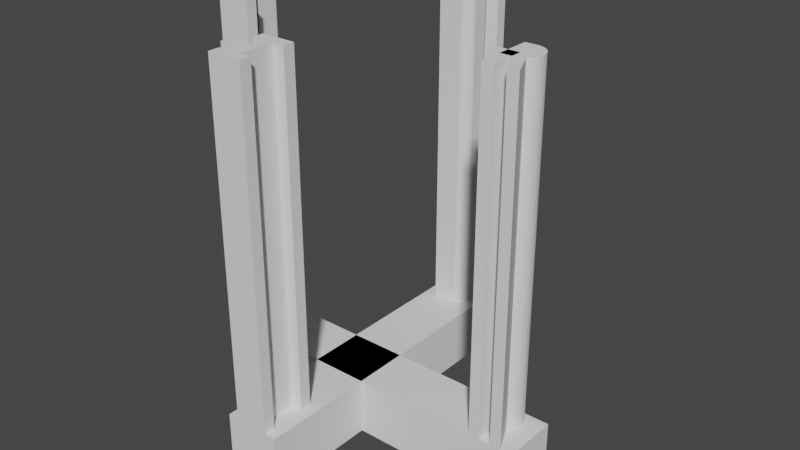# Source: phantom1.blend  (saved by Blender 2.92.15; exported with 4.5.12 LTS)
import bpy
from mathutils import Matrix  # noqa: F401  (used for matrix-valued properties, if any)

bpy.ops.wm.read_factory_settings(use_empty=True)
scene = bpy.context.scene
scene.name = 'Scene'

# ---- collections
col_collection = bpy.data.collections.new('Collection'); scene.collection.children.link(col_collection)

# ---- world
world_world = bpy.data.worlds.new('World'); scene.world = world_world
world_world.use_nodes = True; world_world.node_tree.nodes.clear()
_N = world_world.node_tree.nodes; _L = world_world.node_tree.links
n0 = _N.new('ShaderNodeOutputWorld'); n0.name = 'World Output'; n0.location = (300, 300)
n1 = _N.new('ShaderNodeBackground'); n1.name = 'Background'; n1.location = (10, 300)
n1.inputs[0].default_value = (0.05088, 0.05088, 0.05088, 1.0)
_L.new(n1.outputs[0], n0.inputs[0])
n0.is_active_output = True
world_world.color = (0.05088, 0.05088, 0.05088)
world_world.use_sun_shadow = False
world_world.sun_shadow_jitter_overblur = 0.0

# ---- meshes
me_plane_009 = bpy.data.meshes.new('Plane.009')
me_plane_009.from_pydata([(0.0, 2.0, 0.0), (2.0, 2.0, 0.0), (0.0, 3.0, 0.0), (2.0, 3.0, 0.0), (2.0, 0.0, 0.0), (3.0, 0.0, 0.0), (2.0, 5.0, 0.0), (3.0, 5.0, 0.0), (1.0, 0.0, 0.0), (4.0, 0.0, 0.0), (1.0, 1.0, 0.0), (4.0, 1.0, 0.0), (1.0, 4.0, 0.0), (4.0, 4.0, 0.0), (1.0, 5.0, 0.0), (4.0, 5.0, 0.0), (3.0, 1.0, 0.0), (2.0, 1.0, 0.0), (2.0, 4.0, 0.0), (3.0, 4.0, 0.0), (0.0, 3.0, 30.0), (0.0, 2.0, 30.0), (2.0, 2.0, 30.0), (2.0, 3.0, 30.0), (2.0, 0.0, 30.0), (3.0, 0.0, 30.0), (3.0, 5.0, 30.0), (2.0, 5.0, 30.0), (1.0, 1.0, 30.0), (1.0, 0.0, 30.0), (4.0, 0.0, 30.0), (4.0, 1.0, 30.0), (2.0, 1.0, 30.0), (1.0, 5.0, 30.0), (1.0, 4.0, 30.0), (3.0, 4.0, 30.0), (4.0, 4.0, 30.0), (4.0, 5.0, 30.0), (3.0, 1.0, 30.0), (2.0, 4.0, 30.0), (-10.0, 10.0, -5.0), (20.0, 10.0, -5.0), (-10.0, 15.0, -5.0), (20.0, 15.0, -5.0), (-10.0, 10.0, 0.0), (20.0, 10.0, 0.0), (-10.0, 15.0, 0.0), (20.0, 15.0, 0.0), (0.0, 0.0, -5.0), (5.0, 0.0, -5.0), (0.0, 30.0, -5.0), (5.0, 30.0, -5.0), (0.0, 0.0, 0.0), (5.0, 0.0, 0.0), (0.0, 30.0, 0.0), (5.0, 30.0, 0.0), (-10.0, 12.0, 0.0), (-8.0, 12.0, 0.0), (-10.0, 13.0, 0.0), (-8.0, 13.0, 0.0), (-9.0, 10.0, 0.0), (-9.0, 15.0, 0.0), (-8.0, 15.0, 0.0), (-6.0, 10.0, 0.0), (-8.0, 11.0, 0.0), (-6.0, 11.0, 0.0), (-10.0, 13.0, 30.0), (-10.0, 12.0, 30.0), (-8.0, 12.0, 30.0), (-8.0, 13.0, 30.0), (-9.0, 15.0, 30.0), (-9.0, 10.0, 30.0), (-6.0, 10.0, 30.0), (-8.0, 11.0, 30.0), (-8.0, 15.0, 30.0), (-6.0, 11.0, 30.0), (0.0, 27.0, 0.0), (2.0, 27.0, 0.0), (0.0, 28.0, 0.0), (2.0, 28.0, 0.0), (4.005, 25.86, 3.035e-07), (3.976, 25.74, 1.117e-06), (3.929, 25.62, 2.295e-06), (3.867, 25.51, 3.691e-06), (3.791, 25.4, 5.16e-06), (3.703, 25.3, 6.557e-06), (3.604, 25.21, 7.734e-06), (3.497, 25.14, 8.548e-06), (3.382, 25.07, 8.851e-06), (3.263, 25.03, 8.499e-06), (3.14, 25.0, 7.346e-06), (3.0, 25.0, 0.0), (2.0, 29.0, 0.0), (4.0, 29.0, 0.0), (2.0, 30.0, 0.0), (4.0, 30.0, 0.0), (1.0, 28.0, 0.0), (2.0, 28.0, 0.0), (1.0, 29.0, 0.0), (1.0, 25.0, 0.0), (1.0, 26.0, 0.0), (3.0, 26.0, 0.0), (4.0, 26.0, 0.0), (3.0, 27.0, 0.0), (4.0, 27.0, 0.0), (1.01, 29.12, 3.035e-07), (1.039, 29.25, 1.117e-06), (1.086, 29.37, 2.295e-06), (1.148, 29.48, 3.691e-06), (1.224, 29.59, 5.16e-06), (1.312, 29.69, 6.557e-06), (1.411, 29.78, 7.734e-06), (1.519, 29.85, 8.548e-06), (1.633, 29.91, 8.851e-06), (1.752, 29.96, 8.499e-06), (1.875, 29.99, 7.346e-06), (2.0, 27.0, 0.0), (3.0, 28.0, 0.0), (1.01, 27.88, 5.142e-06), (1.039, 27.75, 4.857e-06), (1.086, 27.63, 4.426e-06), (1.148, 27.52, 3.885e-06), (1.224, 27.41, 3.272e-06), (1.312, 27.31, 2.623e-06), (1.411, 27.22, 1.973e-06), (1.519, 27.15, 1.36e-06), (1.633, 27.09, 8.196e-07), (1.752, 27.04, 3.885e-07), (1.875, 27.01, 1.032e-07), (2.0, 27.0, 0.0), (4.005, 27.11, -1.032e-07), (3.976, 27.24, -3.885e-07), (3.929, 27.36, 0.0), (3.867, 27.47, -1.36e-06), (3.791, 27.58, -1.973e-06), (3.703, 27.68, -2.623e-06), (3.604, 27.76, -3.272e-06), (3.497, 27.84, -3.885e-06), (3.382, 27.9, -4.426e-06), (3.263, 27.95, -4.857e-06), (3.14, 27.98, -5.142e-06), (4.572e-06, 28.0, 30.0), (4.572e-06, 27.0, 30.0), (2.0, 27.0, 30.0), (2.0, 28.0, 30.0), (3.0, 26.0, 30.0), (3.867, 25.51, 30.0), (4.005, 25.86, 30.0), (3.976, 25.74, 30.0), (3.929, 25.62, 30.0), (3.791, 25.4, 30.0), (3.703, 25.3, 30.0), (3.604, 25.21, 30.0), (3.497, 25.14, 30.0), (3.382, 25.07, 30.0), (3.263, 25.03, 30.0), (3.14, 25.0, 30.0), (3.0, 25.0, 30.0), (2.0, 28.0, 30.0), (1.875, 27.01, 30.0), (2.0, 29.0, 30.0), (4.0, 29.0, 30.0), (4.0, 30.0, 30.0), (2.0, 30.0, 30.0), (1.0, 29.0, 30.0), (1.0, 28.0, 30.0), (3.976, 27.24, 30.0), (4.0, 27.0, 30.0), (1.0, 26.0, 30.0), (1.0, 25.0, 30.0), (3.0, 27.0, 30.0), (4.0, 26.0, 30.0), (1.752, 27.04, 30.0), (1.01, 29.12, 30.0), (1.039, 29.25, 30.0), (1.086, 29.37, 30.0), (1.148, 29.48, 30.0), (1.224, 29.59, 30.0), (1.313, 29.69, 30.0), (1.411, 29.78, 30.0), (1.519, 29.85, 30.0), (1.633, 29.91, 30.0), (1.752, 29.96, 30.0), (1.875, 29.99, 30.0), (1.01, 27.88, 30.0), (1.039, 27.75, 30.0), (1.086, 27.63, 30.0), (1.148, 27.52, 30.0), (1.224, 27.41, 30.0), (1.313, 27.31, 30.0), (1.411, 27.22, 30.0), (1.519, 27.15, 30.0), (1.633, 27.09, 30.0), (2.0, 27.0, 30.0), (4.005, 27.11, 30.0), (3.929, 27.36, 30.0), (3.867, 27.47, 30.0), (3.791, 27.58, 30.0), (3.703, 27.68, 30.0), (3.604, 27.76, 30.0), (3.497, 27.84, 30.0), (3.382, 27.9, 30.0), (3.263, 27.95, 30.0), (3.14, 27.98, 30.0), (2.0, 27.0, 30.0), (3.0, 28.0, 30.0), (15.0, 12.0, 0.0), (17.0, 12.0, 0.0), (15.0, 13.0, 0.0), (17.0, 13.0, 0.0), (18.0, 10.0, 0.0), (19.0, 10.0, 0.0), (16.0, 10.0, 0.0), (17.0, 10.0, 0.0), (16.0, 15.0, 0.0), (17.0, 15.0, 0.0), (17.0, 12.0, 0.0), (18.06, 12.44, 0.0), (18.25, 12.67, 0.0), (18.39, 12.93, 0.0), (18.47, 13.21, 0.0), (18.5, 13.5, 0.0), (18.47, 13.79, 0.0), (18.39, 14.07, 0.0), (18.25, 14.33, 0.0), (18.06, 14.56, 0.0), (17.83, 14.75, 0.0), (17.57, 14.89, 0.0), (17.29, 14.97, 0.0), (17.92, 12.3, 0.0), (15.0, 12.0, 30.0), (17.0, 12.0, 30.0), (15.0, 13.0, 30.0), (17.0, 13.0, 30.0), (18.0, 10.0, 30.0), (19.0, 10.0, 30.0), (16.0, 10.0, 30.0), (17.0, 10.0, 30.0), (16.0, 15.0, 30.0), (17.0, 15.0, 30.0), (17.0, 12.0, 30.0), (18.06, 12.44, 30.0), (18.25, 12.67, 30.0), (18.39, 12.93, 30.0), (18.47, 13.21, 30.0), (18.5, 13.5, 30.0), (18.47, 13.79, 30.0), (18.39, 14.07, 30.0), (18.25, 14.33, 30.0), (18.06, 14.56, 30.0), (17.83, 14.75, 30.0), (17.57, 14.89, 30.0), (17.29, 14.97, 30.0), (17.92, 12.3, 30.0)], [], [(16, 11, 5), (7, 18, 6), (12, 14, 6), (11, 9, 5), (4, 8, 17), (18, 7, 19), (8, 10, 17), (16, 4, 17), (7, 15, 19), (15, 13, 19), (4, 16, 5), (18, 12, 6), (18, 19, 3), (16, 1, 3), (1, 2, 3), (1, 0, 2), (16, 17, 1), (3, 19, 16), (38, 25, 31), (26, 27, 39), (34, 27, 33), (31, 25, 30), (24, 32, 29), (39, 35, 26), (29, 32, 28), (38, 32, 24), (26, 35, 37), (37, 35, 36), (24, 25, 38), (39, 27, 34), (39, 23, 35), (38, 23, 22), (22, 23, 20), (22, 20, 21), (38, 22, 32), (23, 38, 35), (18, 3, 23, 39), (13, 36, 35, 19), (9, 30, 25, 5), (3, 2, 20, 23), (18, 39, 34, 12), (15, 37, 36, 13), (14, 33, 27, 6), (5, 25, 24, 4), (7, 26, 37, 15), (6, 27, 26, 7), (16, 19, 35, 38), (8, 29, 28, 10), (11, 31, 30, 9), (4, 24, 29, 8), (10, 28, 32, 17), (2, 0, 21, 20), (16, 38, 31, 11), (1, 17, 32, 22), (12, 34, 33, 14), (0, 1, 22, 21), (40, 42, 43, 41), (44, 45, 47, 46), (41, 43, 47, 45), (42, 40, 44, 46), (43, 42, 46, 47), (40, 41, 45, 44), (48, 50, 51, 49), (52, 53, 55, 54), (49, 51, 55, 53), (50, 48, 52, 54), (51, 50, 54, 55), (48, 49, 53, 52), (56, 58, 59, 57), (64, 61, 62), (64, 60, 61), (63, 64, 65), (63, 60, 64), (67, 68, 69, 66), (73, 74, 70), (73, 70, 71), (72, 75, 73), (72, 73, 71), (59, 58, 66, 69), (63, 65, 75, 72), (58, 56, 67, 66), (62, 61, 70, 74), (61, 60, 71, 70), (65, 64, 73, 75), (56, 57, 68, 67), (60, 63, 72, 71), (57, 59, 69, 68), (64, 62, 74, 73), (76, 78, 79, 77), (87, 88, 101), (88, 89, 101), (89, 90, 101), (97, 119, 118), (81, 102, 80), (86, 87, 101), (85, 86, 101), (84, 85, 101), (83, 84, 101), (82, 83, 101), (81, 82, 101), (100, 91, 99), (101, 102, 81), (101, 104, 102), (103, 104, 101), (103, 129, 97), (130, 104, 131), (103, 132, 131), (101, 90, 91), (97, 129, 128), (97, 128, 127), (103, 135, 134), (103, 139, 138), (103, 138, 137), (103, 133, 132), (103, 137, 136), (103, 134, 133), (103, 136, 135), (97, 123, 122), (97, 122, 121), (97, 124, 123), (97, 121, 120), (97, 125, 124), (97, 120, 119), (97, 126, 125), (103, 140, 139), (131, 104, 103), (103, 117, 140), (97, 127, 126), (97, 117, 103), (97, 118, 96), (98, 97, 96), (98, 92, 97), (105, 92, 98), (93, 92, 95), (92, 94, 95), (105, 106, 92), (106, 107, 92), (107, 108, 92), (108, 109, 92), (109, 110, 92), (110, 111, 92), (111, 112, 92), (112, 113, 92), (113, 114, 92), (114, 115, 92), (115, 94, 92), (100, 101, 91), (142, 143, 144, 141), (153, 145, 154), (154, 145, 155), (155, 145, 156), (158, 184, 185), (148, 147, 171), (152, 145, 153), (151, 145, 152), (150, 145, 151), (146, 145, 150), (149, 145, 146), (148, 145, 149), (168, 169, 157), (145, 148, 171), (145, 171, 167), (170, 145, 167), (170, 158, 193), (194, 166, 167), (170, 166, 195), (145, 157, 156), (158, 159, 193), (158, 172, 159), (170, 197, 198), (170, 201, 202), (170, 200, 201), (170, 195, 196), (170, 199, 200), (170, 196, 197), (170, 198, 199), (158, 188, 189), (158, 187, 188), (158, 189, 190), (158, 186, 187), (158, 190, 191), (158, 185, 186), (158, 191, 192), (170, 202, 203), (166, 170, 167), (170, 203, 205), (158, 192, 172), (158, 170, 205), (158, 165, 184), (164, 165, 158), (164, 158, 160), (173, 164, 160), (161, 162, 160), (160, 162, 163), (173, 160, 174), (174, 160, 175), (175, 160, 176), (176, 160, 177), (177, 160, 178), (178, 160, 179), (179, 160, 180), (180, 160, 181), (181, 160, 182), (182, 160, 183), (183, 160, 163), (168, 157, 145), (107, 106, 174, 175), (83, 82, 149, 146), (130, 131, 166, 194), (108, 107, 175, 176), (84, 83, 146, 150), (131, 132, 195, 166), (109, 108, 176, 177), (85, 84, 150, 151), (132, 133, 196, 195), (110, 109, 177, 178), (86, 85, 151, 152), (133, 134, 197, 196), (111, 110, 178, 179), (87, 86, 152, 153), (134, 135, 198, 197), (112, 111, 179, 180), (88, 87, 153, 154), (135, 136, 199, 198), (113, 112, 180, 181), (89, 88, 154, 155), (136, 137, 200, 199), (114, 113, 181, 182), (90, 89, 155, 156), (137, 138, 201, 200), (115, 114, 182, 183), (91, 90, 156, 157), (138, 139, 202, 201), (139, 140, 203, 202), (92, 93, 161, 160), (93, 95, 162, 161), (94, 115, 183, 163), (95, 94, 163, 162), (105, 98, 164, 173), (98, 96, 165, 164), (96, 118, 184, 165), (116, 129, 193, 204), (118, 119, 185, 184), (140, 117, 205, 203), (119, 120, 186, 185), (104, 130, 194, 167), (120, 121, 187, 186), (100, 99, 169, 168), (80, 102, 171, 147), (121, 122, 188, 187), (99, 91, 157, 169), (122, 123, 189, 188), (78, 76, 142, 141), (97, 92, 160, 158), (123, 124, 190, 189), (76, 77, 143, 142), (117, 97, 158, 205), (124, 125, 191, 190), (103, 101, 145, 170), (77, 79, 144, 143), (129, 103, 170, 193), (125, 126, 192, 191), (102, 104, 167, 171), (79, 78, 141, 144), (101, 100, 168, 145), (126, 127, 172, 192), (127, 128, 159, 172), (81, 80, 147, 148), (128, 129, 193, 159), (106, 105, 173, 174), (82, 81, 148, 149), (206, 208, 209, 207), (212, 214, 216), (217, 219, 218), (216, 214, 215), (215, 226, 216), (228, 227, 215), (227, 226, 215), (217, 226, 225), (220, 222, 221), (225, 219, 217), (224, 222, 225), (220, 219, 222), (222, 219, 225), (222, 224, 223), (217, 229, 216), (229, 210, 216), (213, 212, 216), (211, 210, 229), (216, 226, 217), (230, 231, 233, 232), (236, 240, 238), (241, 242, 243), (240, 239, 238), (239, 240, 250), (252, 239, 251), (251, 239, 250), (241, 249, 250), (244, 245, 246), (249, 241, 243), (248, 249, 246), (244, 246, 243), (246, 249, 243), (246, 247, 248), (241, 240, 253), (253, 240, 234), (237, 240, 236), (235, 253, 234), (240, 241, 250), (217, 218, 242, 241), (215, 214, 238, 239), (206, 207, 231, 230), (225, 226, 250, 249), (218, 219, 243, 242), (207, 209, 233, 231), (226, 227, 251, 250), (219, 220, 244, 243), (209, 208, 232, 233), (227, 228, 252, 251), (220, 221, 245, 244), (210, 211, 235, 234), (228, 215, 239, 252), (221, 222, 246, 245), (214, 212, 236, 238), (229, 217, 241, 253), (222, 223, 247, 246), (212, 213, 237, 236), (213, 216, 240, 237), (223, 224, 248, 247), (216, 210, 234, 240), (211, 229, 253, 235), (208, 206, 230, 232), (224, 225, 249, 248)])
_uv = me_plane_009.uv_layers.new(name='UVMap')
_uv.uv.foreach_set('vector', [0.0, 0.0, 0.0, 0.0, 0.0, 0.0, 0.0, 0.0, 0.0, 0.0, 0.0, 0.0, 0.0, 0.0, 0.0, 0.0, 0.0, 0.0, 0.0, 0.0, 0.0, 0.0, 0.0, 0.0, 0.0, 0.0, 0.0, 0.0, 0.0, 0.0, 0.0, 0.0, 0.0, 0.0, 0.0, 0.0, 0.0, 0.0, 0.0, 0.0, 0.0, 0.0, 0.0, 0.0, 0.0, 0.0, 0.0, 0.0, 0.0, 0.0, 0.0, 0.0, 0.0, 0.0, 0.0, 0.0, 0.0, 0.0, 0.0, 0.0, 0.0, 0.0, 0.0, 0.0, 0.0, 0.0, 0.0, 0.0, 0.0, 0.0, 0.0, 0.0, 0.0, 0.0, 0.0, 0.0, 0.0, 0.0, 0.0, 0.0, 0.0, 0.0, 0.0, 0.0, 0.0, 0.0, 0.0, 0.0, 0.0, 0.0, 0.0, 0.0, 0.0, 0.0, 0.0, 0.0, 0.0, 0.0, 0.0, 0.0, 0.0, 0.0, 0.0, 0.0, 0.0, 0.0, 0.0, 0.0, 0.0, 0.0, 0.0, 0.0, 0.0, 0.0, 0.0, 0.0, 0.0, 0.0, 0.0, 0.0, 0.0, 0.0, 0.0, 0.0, 0.0, 0.0, 0.0, 0.0, 0.0, 0.0, 0.0, 0.0, 0.0, 0.0, 0.0, 0.0, 0.0, 0.0, 0.0, 0.0, 0.0, 0.0, 0.0, 0.0, 0.0, 0.0, 0.0, 0.0, 0.0, 0.0, 0.0, 0.0, 0.0, 0.0, 0.0, 0.0, 0.0, 0.0, 0.0, 0.0, 0.0, 0.0, 0.0, 0.0, 0.0, 0.0, 0.0, 0.0, 0.0, 0.0, 0.0, 0.0, 0.0, 0.0, 0.0, 0.0, 0.0, 0.0, 0.0, 0.0, 0.0, 0.0, 0.0, 0.0, 0.0, 0.0, 0.0, 0.0, 0.0, 0.0, 0.0, 0.0, 0.0, 0.0, 0.0, 0.0, 0.0, 0.0, 0.0, 0.0, 0.0, 0.0, 0.0, 0.0, 0.0, 0.0, 0.0, 0.0, 0.0, 0.0, 0.0, 0.0, 0.0, 0.0, 0.0, 0.0, 0.0, 0.0, 0.0, 0.0, 0.0, 0.0, 0.0, 0.0, 0.0, 0.0, 0.0, 0.0, 0.0, 0.0, 0.0, 0.0, 0.0, 0.0, 0.0, 0.0, 0.0, 0.0, 0.0, 0.0, 0.0, 0.0, 0.0, 0.0, 0.0, 0.0, 0.0, 0.0, 0.0, 0.0, 0.0, 0.0, 0.0, 0.0, 0.0, 0.0, 0.0, 0.0, 0.0, 0.0, 0.0, 0.0, 0.0, 0.0, 0.0, 0.0, 0.0, 0.0, 0.0, 0.0, 0.0, 0.0, 0.0, 0.0, 0.0, 0.0, 0.0, 0.0, 0.0, 0.0, 0.0, 0.0, 0.0, 0.0, 0.0, 0.0, 0.0, 0.0, 0.0, 0.0, 0.0, 0.0, 0.0, 0.0, 0.0, 0.0, 0.0, 0.0, 0.0, 0.0, 0.0, 0.0, 0.0, 0.0, 0.0, 0.0, 0.0, 0.0, 0.0, 0.0, 0.0, 0.0, 0.0, 0.0, 0.0, 0.0, 0.0, 0.0, 0.0, 0.0, 0.0, 0.0, 0.0, 0.0, 0.0, 0.0, 0.0, 0.0, 0.0, 0.0, 0.0, 0.0, 0.0, 0.0, 0.0, 0.0, 0.0, 0.0, 0.0, 0.0, 0.0, 0.0, 0.0, 0.0, 0.0, 0.0, 0.0, 0.0, 0.0, 0.0, 0.0, 0.0, 0.0, 0.0, 0.0, 0.0, 0.0, 0.0, 0.0, 0.0, 0.0, 0.0, 0.0, 0.0, 0.0, 0.0, 0.0, 0.0, 0.0, 0.0, 0.0, 0.0, 0.0, 0.0, 0.0, 0.0, 0.0, 0.0, 0.0, 1.0, 1.0, 1.0, 1.0, 0.0, 0.0, 0.0, 1.0, 0.0, 1.0, 1.0, 0.0, 1.0, 1.0, 0.0, 1.0, 1.0, 1.0, 1.0, 1.0, 0.0, 0.0, 1.0, 0.0, 0.0, 0.0, 0.0, 0.0, 1.0, 1.0, 1.0, 0.0, 1.0, 0.0, 1.0, 1.0, 1.0, 0.0, 0.0, 1.0, 0.0, 1.0, 0.0, 0.0, 0.0, 0.0, 0.0, 0.0, 1.0, 1.0, 1.0, 1.0, 0.0, 0.0, 0.0, 1.0, 0.0, 1.0, 1.0, 0.0, 1.0, 1.0, 0.0, 1.0, 1.0, 1.0, 1.0, 1.0, 0.0, 0.0, 1.0, 0.0, 0.0, 0.0, 0.0, 0.0, 1.0, 1.0, 1.0, 0.0, 1.0, 0.0, 1.0, 1.0, 1.0, 0.0, 0.0, 1.0, 0.0, 1.0, 0.0, 0.0, 0.0, 0.0, 0.0, 0.0, 1.0, 1.0, 1.0, 1.0, 0.0, 0.0, 0.0, 0.0, 0.0, 0.0, 0.0, 0.0, 0.0, 0.0, 0.0, 0.0, 0.0, 0.0, 0.0, 0.0, 0.0, 0.0, 0.0, 0.0, 0.0, 0.0, 0.0, 0.0, 0.0, 0.0, 0.0, 1.0, 0.0, 1.0, 1.0, 0.0, 1.0, 0.0, 0.0, 0.0, 0.0, 0.0, 0.0, 0.0, 0.0, 0.0, 0.0, 0.0, 0.0, 0.0, 0.0, 0.0, 0.0, 0.0, 0.0, 0.0, 0.0, 0.0, 0.0, 0.0, 0.0, 1.0, 1.0, 0.0, 1.0, 0.0, 1.0, 1.0, 1.0, 0.0, 0.0, 0.0, 0.0, 0.0, 0.0, 0.0, 0.0, 0.0, 1.0, 0.0, 0.0, 0.0, 0.0, 0.0, 1.0, 0.0, 0.0, 0.0, 0.0, 0.0, 0.0, 0.0, 0.0, 0.0, 0.0, 0.0, 0.0, 0.0, 0.0, 0.0, 0.0, 0.0, 0.0, 0.0, 0.0, 0.0, 0.0, 0.0, 0.0, 0.0, 0.0, 1.0, 0.0, 1.0, 0.0, 0.0, 0.0, 0.0, 0.0, 0.0, 0.0, 0.0, 0.0, 0.0, 0.0, 1.0, 0.0, 1.0, 1.0, 1.0, 1.0, 1.0, 0.0, 0.0, 0.0, 0.0, 0.0, 0.0, 0.0, 0.0, 0.0, 0.0, 0.0, 0.0, 1.0, 1.0, 1.0, 1.0, 0.0, 0.0, 0.0, 0.0, 0.0, 0.0, 0.0, 0.0, 0.0, 0.0, 0.0, 0.0, 0.0, 0.0, 0.0, 0.0, 0.0, 0.0, 0.0, 0.0, 0.0, 0.0, 0.0, 0.0, 0.0, 0.0, 0.0, 0.0, 0.0, 0.0, 0.0, 0.0, 0.0, 0.0, 0.0, 0.0, 0.0, 0.0, 0.0, 0.0, 0.0, 0.0, 0.0, 0.0, 0.0, 0.0, 0.0, 0.0, 0.0, 0.0, 0.0, 0.0, 0.0, 0.0, 0.0, 0.0, 0.0, 0.0, 0.0, 0.0, 0.0, 0.0, 0.0, 0.0, 0.0, 0.0, 0.0, 0.0, 0.0, 0.0, 0.0, 0.0, 0.0, 0.0, 0.0, 0.0, 0.0, 0.0, 0.0, 0.0, 0.0, 0.0, 0.0, 0.0, 0.0, 0.0, 0.0, 0.0, 0.0, 0.0, 0.0, 0.0, 0.0, 0.0, 0.0, 0.0, 0.0, 0.0, 0.0, 0.0, 0.0, 0.0, 0.0, 0.0, 0.0, 0.0, 0.0, 0.0, 0.0, 0.0, 0.0, 0.0, 0.0, 0.0, 0.0, 0.0, 0.0, 0.0, 0.0, 0.0, 0.0, 0.0, 0.0, 0.0, 0.0, 0.0, 0.0, 0.0, 0.0, 0.0, 0.0, 0.0, 0.0, 0.0, 0.0, 0.0, 0.0, 0.0, 0.0, 0.0, 0.0, 0.0, 0.0, 0.0, 0.0, 0.0, 0.0, 0.0, 0.0, 0.0, 0.0, 0.0, 0.0, 0.0, 0.0, 0.0, 0.0, 0.0, 0.0, 0.0, 0.0, 0.0, 0.0, 0.0, 0.0, 0.0, 0.0, 0.0, 0.0, 0.0, 0.0, 0.0, 0.0, 0.0, 0.0, 0.0, 0.0, 0.0, 0.0, 0.0, 0.0, 0.0, 0.0, 0.0, 0.0, 0.0, 0.0, 0.0, 0.0, 0.0, 0.0, 0.0, 0.0, 0.0, 0.0, 0.0, 0.0, 0.0, 0.0, 0.0, 0.0, 0.0, 0.0, 0.0, 0.0, 0.0, 0.0, 0.0, 0.0, 0.0, 0.0, 0.0, 0.0, 0.0, 0.0, 0.0, 0.0, 0.0, 0.0, 0.0, 0.0, 0.0, 0.0, 0.0, 0.0, 0.0, 0.0, 0.0, 0.0, 0.0, 0.0, 0.0, 0.0, 0.0, 0.0, 0.0, 0.0, 0.0, 0.0, 0.0, 0.0, 0.0, 0.0, 0.0, 0.0, 0.0, 0.0, 0.0, 0.0, 0.0, 0.0, 0.0, 0.0, 0.0, 0.0, 0.0, 0.0, 0.0, 0.0, 0.0, 0.0, 0.0, 0.0, 0.0, 0.0, 0.0, 0.0, 0.0, 0.0, 0.0, 0.0, 0.0, 0.0, 0.0, 0.0, 0.0, 0.0, 0.0, 0.0, 0.0, 0.0, 0.0, 0.0, 0.0, 0.0, 0.0, 0.0, 0.0, 0.0, 0.0, 0.0, 0.0, 0.0, 0.0, 0.0, 0.0, 0.0, 0.0, 0.0, 0.0, 0.0, 0.0, 0.0, 0.0, 0.0, 0.0, 0.0, 0.0, 0.0, 0.0, 0.0, 0.0, 0.0, 0.0, 0.0, 0.0, 0.0, 0.0, 0.0, 0.0, 0.0, 0.0, 0.0, 0.0, 0.0, 0.0, 0.0, 0.0, 0.0, 0.0, 0.0, 0.0, 0.0, 0.0, 0.0, 0.0, 0.0, 0.0, 0.0, 0.0, 0.0, 0.0, 0.0, 0.0, 0.0, 0.0, 0.0, 0.0, 0.0, 0.0, 0.0, 1.0, 0.0, 1.0, 1.0, 0.0, 1.0, 0.0, 0.0, 0.0, 0.0, 0.0, 0.0, 0.0, 0.0, 0.0, 0.0, 0.0, 0.0, 0.0, 0.0, 0.0, 0.0, 0.0, 0.0, 0.0, 0.0, 0.0, 0.0, 0.0, 0.0, 0.0, 0.0, 0.0, 0.0, 0.0, 0.0, 0.0, 0.0, 0.0, 0.0, 0.0, 0.0, 0.0, 0.0, 0.0, 0.0, 0.0, 0.0, 0.0, 0.0, 0.0, 0.0, 0.0, 0.0, 0.0, 0.0, 0.0, 0.0, 0.0, 0.0, 0.0, 0.0, 0.0, 0.0, 0.0, 0.0, 0.0, 0.0, 0.0, 0.0, 0.0, 0.0, 0.0, 0.0, 0.0, 0.0, 0.0, 0.0, 0.0, 0.0, 0.0, 0.0, 0.0, 0.0, 0.0, 0.0, 0.0, 0.0, 0.0, 0.0, 0.0, 0.0, 0.0, 0.0, 0.0, 0.0, 0.0, 0.0, 0.0, 0.0, 0.0, 0.0, 0.0, 0.0, 0.0, 0.0, 0.0, 0.0, 0.0, 0.0, 0.0, 0.0, 0.0, 0.0, 0.0, 0.0, 0.0, 0.0, 0.0, 0.0, 0.0, 0.0, 0.0, 0.0, 0.0, 0.0, 0.0, 0.0, 0.0, 0.0, 0.0, 0.0, 0.0, 0.0, 0.0, 0.0, 0.0, 0.0, 0.0, 0.0, 0.0, 0.0, 0.0, 0.0, 0.0, 0.0, 0.0, 0.0, 0.0, 0.0, 0.0, 0.0, 0.0, 0.0, 0.0, 0.0, 0.0, 0.0, 0.0, 0.0, 0.0, 0.0, 0.0, 0.0, 0.0, 0.0, 0.0, 0.0, 0.0, 0.0, 0.0, 0.0, 0.0, 0.0, 0.0, 0.0, 0.0, 0.0, 0.0, 0.0, 0.0, 0.0, 0.0, 0.0, 0.0, 0.0, 0.0, 0.0, 0.0, 0.0, 0.0, 0.0, 0.0, 0.0, 0.0, 0.0, 0.0, 0.0, 0.0, 0.0, 0.0, 0.0, 0.0, 0.0, 0.0, 0.0, 0.0, 0.0, 0.0, 0.0, 0.0, 0.0, 0.0, 0.0, 0.0, 0.0, 0.0, 0.0, 0.0, 0.0, 0.0, 0.0, 0.0, 0.0, 0.0, 0.0, 0.0, 0.0, 0.0, 0.0, 0.0, 0.0, 0.0, 0.0, 0.0, 0.0, 0.0, 0.0, 0.0, 0.0, 0.0, 0.0, 0.0, 0.0, 0.0, 0.0, 0.0, 0.0, 0.0, 0.0, 0.0, 0.0, 0.0, 0.0, 0.0, 0.0, 0.0, 0.0, 0.0, 0.0, 0.0, 0.0, 0.0, 0.0, 0.0, 0.0, 0.0, 0.0, 0.0, 0.0, 0.0, 0.0, 0.0, 0.0, 0.0, 0.0, 0.0, 0.0, 0.0, 0.0, 0.0, 0.0, 0.0, 0.0, 0.0, 0.0, 0.0, 0.0, 0.0, 0.0, 0.0, 0.0, 0.0, 0.0, 0.0, 0.0, 0.0, 0.0, 0.0, 0.0, 0.0, 0.0, 0.0, 0.0, 0.0, 0.0, 0.0, 0.0, 0.0, 0.0, 0.0, 0.0, 0.0, 0.0, 0.0, 0.0, 0.0, 0.0, 0.0, 0.0, 0.0, 0.0, 0.0, 0.0, 0.0, 0.0, 0.0, 0.0, 0.0, 0.0, 0.0, 0.0, 0.0, 0.0, 0.0, 0.0, 0.0, 0.0, 0.0, 0.0, 0.0, 0.0, 0.0, 0.0, 0.0, 0.0, 0.0, 0.0, 0.0, 0.0, 0.0, 0.0, 0.0, 0.0, 0.0, 0.0, 0.0, 0.0, 0.0, 0.0, 0.0, 0.0, 0.0, 0.0, 0.0, 0.0, 0.0, 0.0, 0.0, 0.0, 0.0, 0.0, 0.0, 0.0, 0.0, 0.0, 0.0, 0.0, 0.0, 0.0, 0.0, 0.0, 0.0, 0.0, 0.0, 0.0, 0.0, 0.0, 0.0, 0.0, 0.0, 0.0, 0.0, 0.0, 0.0, 0.0, 0.0, 0.0, 0.0, 0.0, 0.0, 0.0, 0.0, 0.0, 0.0, 0.0, 0.0, 0.0, 0.0, 0.0, 0.0, 0.0, 0.0, 0.0, 0.0, 0.0, 0.0, 0.0, 0.0, 0.0, 0.0, 0.0, 0.0, 0.0, 0.0, 0.0, 0.0, 0.0, 0.0, 0.0, 0.0, 0.0, 0.0, 0.0, 0.0, 0.0, 0.0, 0.0, 0.0, 0.0, 0.0, 0.0, 0.0, 0.0, 0.0, 0.0, 0.0, 0.0, 0.0, 0.0, 0.0, 0.0, 0.0, 0.0, 0.0, 0.0, 0.0, 0.0, 0.0, 0.0, 0.0, 0.0, 0.0, 0.0, 0.0, 0.0, 0.0, 0.0, 0.0, 0.0, 0.0, 0.0, 0.0, 0.0, 0.0, 0.0, 0.0, 0.0, 0.0, 0.0, 0.0, 0.0, 0.0, 0.0, 0.0, 0.0, 0.0, 0.0, 0.0, 0.0, 0.0, 0.0, 0.0, 0.0, 0.0, 0.0, 0.0, 0.0, 0.0, 0.0, 0.0, 0.0, 0.0, 0.0, 0.0, 0.0, 0.0, 0.0, 0.0, 0.0, 0.0, 0.0, 0.0, 0.0, 0.0, 0.0, 0.0, 0.0, 0.0, 0.0, 0.0, 0.0, 0.0, 0.0, 0.0, 0.0, 0.0, 0.0, 0.0, 0.0, 0.0, 0.0, 0.0, 0.0, 0.0, 0.0, 0.0, 0.0, 0.0, 0.0, 0.0, 0.0, 0.0, 0.0, 0.0, 0.0, 0.0, 0.0, 0.0, 0.0, 0.0, 0.0, 0.0, 0.0, 0.0, 0.0, 0.0, 0.0, 0.0, 0.0, 0.0, 0.0, 0.0, 0.0, 0.0, 0.0, 0.0, 0.0, 0.0, 0.0, 0.0, 0.0, 0.0, 0.0, 0.0, 0.0, 0.0, 0.0, 0.0, 0.0, 0.0, 0.0, 0.0, 0.0, 0.0, 0.0, 0.0, 0.0, 0.0, 0.0, 0.0, 0.0, 0.0, 0.0, 0.0, 0.0, 0.0, 0.0, 0.0, 0.0, 0.0, 0.0, 0.0, 0.0, 0.0, 0.0, 0.0, 0.0, 0.0, 0.0, 0.0, 0.0, 0.0, 0.0, 0.0, 0.0, 0.0, 0.0, 0.0, 0.0, 0.0, 0.0, 0.0, 0.0, 0.0, 0.0, 0.0, 0.0, 0.0, 0.0, 0.0, 0.0, 0.0, 0.0, 0.0, 0.0, 0.0, 0.0, 0.0, 0.0, 0.0, 0.0, 0.0, 0.0, 0.0, 0.0, 0.0, 0.0, 0.0, 0.0, 0.0, 0.0, 0.0, 0.0, 0.0, 0.0, 0.0, 0.0, 0.0, 0.0, 0.0, 0.0, 0.0, 0.0, 0.0, 0.0, 0.0, 0.0, 0.0, 0.0, 0.0, 0.0, 0.0, 0.0, 0.0, 0.0, 0.0, 0.0, 0.0, 0.0, 0.0, 0.0, 0.0, 0.0, 0.0, 0.0, 0.0, 0.0, 0.0, 0.0, 0.0, 0.0, 0.0, 0.0, 0.0, 0.0, 0.0, 0.0, 0.0, 0.0, 0.0, 0.0, 0.0, 0.0, 0.0, 0.0, 0.0, 0.0, 0.0, 0.0, 0.0, 0.0, 0.0, 0.0, 0.0, 0.0, 0.0, 0.0, 0.0, 0.0, 0.0, 0.0, 0.0, 1.0, 0.0, 0.0, 0.0, 0.0, 0.0, 1.0, 0.0, 0.0, 0.0, 0.0, 0.0, 0.0, 0.0, 0.0, 0.0, 0.0, 0.0, 0.0, 0.0, 0.0, 0.0, 0.0, 0.0, 0.0, 1.0, 0.0, 1.0, 0.0, 0.0, 0.0, 0.0, 0.0, 0.0, 0.0, 0.0, 0.0, 0.0, 0.0, 0.0, 0.0, 0.0, 0.0, 0.0, 0.0, 0.0, 0.0, 0.0, 0.0, 0.0, 0.0, 0.0, 0.0, 0.0, 0.0, 1.0, 0.0, 1.0, 1.0, 1.0, 1.0, 1.0, 0.0, 0.0, 0.0, 0.0, 0.0, 0.0, 0.0, 0.0, 0.0, 0.0, 0.0, 0.0, 0.0, 0.0, 0.0, 0.0, 0.0, 0.0, 0.0, 0.0, 0.0, 0.0, 0.0, 0.0, 0.0, 1.0, 1.0, 0.0, 1.0, 0.0, 1.0, 1.0, 1.0, 0.0, 0.0, 0.0, 0.0, 0.0, 0.0, 0.0, 0.0, 0.0, 0.0, 0.0, 0.0, 0.0, 0.0, 0.0, 0.0, 0.0, 0.0, 0.0, 0.0, 0.0, 0.0, 0.0, 0.0, 0.0, 0.0, 0.0, 0.0, 0.0, 0.0, 0.0, 0.0, 0.0, 0.0, 0.0, 0.0, 0.0, 0.0, 0.0, 0.0, 0.0, 0.0, 0.0, 0.0, 0.0, 0.0, 0.0, 0.0, 0.0, 0.0, 0.0, 0.0, 0.0, 0.0, 0.0, 0.0, 0.0, 0.0, 0.0, 1.0, 1.0, 1.0, 1.0, 0.0, 0.0, 0.0, 0.0, 0.0, 0.0, 0.0, 0.0, 0.0, 0.0, 0.0, 0.0, 0.0, 0.0, 0.0, 0.0, 0.0, 0.0, 0.0, 0.0, 0.0, 0.0, 0.0, 0.0, 0.0, 0.0, 0.0, 0.0, 0.0, 0.0, 0.0, 0.0, 0.0, 0.0, 0.0, 0.0, 0.0, 0.0, 0.0, 0.0, 0.0, 0.0, 0.0, 0.0, 0.0, 0.0, 0.0, 0.0, 0.0, 0.0, 0.0, 0.0, 0.0, 0.0, 0.0, 0.0, 0.0, 0.0, 0.0, 0.0, 0.0, 0.0, 0.0, 0.0, 0.0, 0.0, 0.0, 0.0, 0.0, 0.0, 0.0, 0.0, 0.0, 0.0, 0.0, 0.0, 0.0, 0.0, 0.0, 0.0, 0.0, 0.0, 0.0, 0.0, 0.0, 0.0, 0.0, 0.0, 0.0, 0.0, 0.0, 0.0, 0.0, 0.0, 0.0, 0.0, 0.0, 0.0, 0.0, 0.0, 0.0, 0.0, 0.0, 0.0, 0.0, 0.0, 0.0, 0.0, 0.0, 0.0, 0.0, 1.0, 0.0, 1.0, 1.0, 0.0, 1.0, 0.0, 0.0, 0.0, 0.0, 0.0, 0.0, 0.0, 0.0, 0.0, 0.0, 0.0, 0.0, 0.0, 0.0, 0.0, 0.0, 0.0, 0.0, 0.0, 0.0, 0.0, 0.0, 0.0, 0.0, 0.0, 0.0, 0.0, 0.0, 0.0, 0.0, 0.0, 0.0, 0.0, 0.0, 0.0, 0.0, 0.0, 0.0, 0.0, 0.0, 0.0, 0.0, 0.0, 0.0, 0.0, 0.0, 0.0, 0.0, 0.0, 0.0, 0.0, 0.0, 0.0, 0.0, 0.0, 0.0, 0.0, 0.0, 0.0, 0.0, 0.0, 0.0, 0.0, 0.0, 0.0, 0.0, 0.0, 0.0, 0.0, 0.0, 0.0, 0.0, 0.0, 0.0, 0.0, 0.0, 0.0, 0.0, 0.0, 0.0, 0.0, 0.0, 0.0, 0.0, 0.0, 0.0, 0.0, 0.0, 0.0, 0.0, 0.0, 0.0, 0.0, 0.0, 0.0, 0.0, 0.0, 0.0, 0.0, 0.0, 0.0, 0.0, 0.0, 0.0, 0.0, 0.0, 0.0, 0.0, 0.0, 0.0, 0.0, 0.0, 0.0, 0.0, 0.0, 0.0, 0.0, 0.0, 0.0, 0.0, 0.0, 0.0, 0.0, 0.0, 0.0, 0.0, 1.0, 0.0, 1.0, 0.0, 0.0, 0.0, 0.0, 0.0, 0.0, 0.0, 0.0, 0.0, 0.0, 0.0, 0.0, 0.0, 0.0, 0.0, 0.0, 0.0, 0.0, 0.0, 1.0, 0.0, 1.0, 1.0, 1.0, 1.0, 1.0, 0.0, 0.0, 0.0, 0.0, 0.0, 0.0, 0.0, 0.0, 0.0, 0.0, 0.0, 0.0, 0.0, 0.0, 0.0, 0.0, 0.0, 1.0, 1.0, 0.0, 1.0, 0.0, 1.0, 1.0, 1.0, 0.0, 0.0, 0.0, 0.0, 0.0, 0.0, 0.0, 0.0, 0.0, 0.0, 0.0, 0.0, 0.0, 0.0, 0.0, 0.0, 0.0, 0.0, 0.0, 0.0, 0.0, 0.0, 0.0, 0.0, 0.0, 0.0, 0.0, 0.0, 0.0, 0.0, 0.0, 0.0, 0.0, 0.0, 0.0, 0.0, 0.0, 0.0, 0.0, 0.0, 0.0, 0.0, 0.0, 0.0, 0.0, 0.0, 0.0, 0.0, 0.0, 0.0, 0.0, 0.0, 0.0, 0.0, 0.0, 0.0, 0.0, 0.0, 0.0, 0.0, 0.0, 0.0, 0.0, 0.0, 0.0, 0.0, 0.0, 0.0, 0.0, 0.0, 0.0, 0.0, 0.0, 0.0, 0.0, 0.0, 0.0, 0.0, 0.0, 0.0, 0.0, 0.0, 0.0, 0.0, 0.0, 0.0, 0.0, 0.0, 0.0, 0.0, 0.0, 0.0, 0.0, 0.0, 0.0, 0.0, 0.0, 0.0, 0.0, 0.0, 0.0, 0.0, 0.0, 0.0, 0.0, 1.0, 0.0, 0.0, 0.0, 0.0, 0.0, 1.0, 0.0, 0.0, 0.0, 0.0, 0.0, 0.0, 0.0, 0.0])
me_plane_009.use_remesh_fix_poles = True
me_plane_009.use_remesh_preserve_attributes = False
me_plane_009.use_mirror_vertex_groups = False
me_plane_009.update()

# ---- objects
ob_plane_006 = bpy.data.objects.new('Plane.006', me_plane_009)

# ---- transforms, parenting, visibility, modifiers, constraints
ob_plane_006.location = (10.0, 0.0, 5.0)
ob_plane_006.lineart.crease_threshold = 0.0

# ---- collection membership
col_collection.objects.link(ob_plane_006)

# ---- scene / render settings (as saved in the file)
scene.frame_start = 1; scene.frame_end = 250; scene.frame_set(1)
scene.render.engine = 'BLENDER_EEVEE_NEXT'
scene.cycles.use_denoising = False
scene.cycles.samples = 128
scene.cycles.sampling_pattern = 'TABULATED_SOBOL'
scene.cycles.use_adaptive_sampling = False
scene.cycles.use_light_tree = False
scene.view_settings.view_transform = 'Filmic'
bpy.context.view_layer.update()

# ---- added for rendering (the .blend has no active camera and no usable light): camera, sun
cam_auto = bpy.data.cameras.new('AutoCamera')
cam_auto.lens = 50.0
cam_auto.sensor_width = 36.0
cam_auto.clip_end = 1000.0
ob_auto_camera = bpy.data.objects.new('AutoCamera', cam_auto)
scene.collection.objects.link(ob_auto_camera)
ob_auto_camera.location = (65.8874, -46.0648, 58.2099)
ob_auto_camera.rotation_euler = (1.09748, -7.21219e-08, 0.694738)
scene.camera = ob_auto_camera
light_auto_sun = bpy.data.lights.new('AutoSun', 'SUN')
light_auto_sun.energy = 3.0
light_auto_sun.angle = 0.0523599
ob_auto_sun = bpy.data.objects.new('AutoSun', light_auto_sun)
scene.collection.objects.link(ob_auto_sun)
ob_auto_sun.rotation_euler = (0.872665, 0.174533, 0.523599)
bpy.context.view_layer.update()
